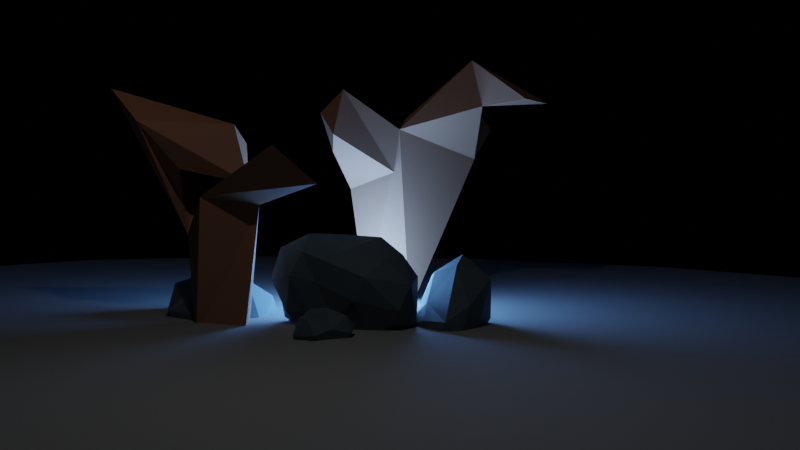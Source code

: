 # Source: assets_trees.blend  (saved by Blender 2.83.18; exported with 4.5.12 LTS)
import bpy
from mathutils import Matrix  # noqa: F401  (used for matrix-valued properties, if any)

bpy.ops.wm.read_factory_settings(use_empty=True)
scene = bpy.context.scene
scene.name = 'Scene'

# ---- collections
col_collection = bpy.data.collections.new('Collection'); scene.collection.children.link(col_collection)
col_rocks = bpy.data.collections.new('rocks'); scene.collection.children.link(col_rocks)

# ---- images (referenced by path relative to the original .blend; pixels are not part of the script)
import os
ASSET_DIR = os.environ.get("B2B_ASSET_DIR", "")  # directory of the original .blend (textures are referenced by path, not embedded)
HERE = os.path.dirname(os.path.abspath(__file__))  # packed textures are extracted next to this script under _unpacked/

def load_image(name, relpath, width, height, colorspace="sRGB"):
    """Load a texture the original file referenced (path relative to the .blend, or extracted next to this script)."""
    p = next((c for c in (os.path.join(HERE, relpath), os.path.join(ASSET_DIR, relpath)) if relpath and os.path.exists(c)), "")
    if p:
        img = bpy.data.images.load(p, check_existing=True)
        img.name = name
    else:  # same state as the original file: an image datablock whose file is absent (Cycles renders it pink)
        img = bpy.data.images.new(name, width, height)
        img.source = "FILE"
        img.filepath = "//" + (relpath or name)
    img.colorspace_settings.name = colorspace
    return img
img_night_exr = load_image('night.exr', 'night.exr', 1024, 1024, 'Linear Rec.709')

# ---- materials (node trees are filled in below, after node groups)
mat_wood_supports_mat = bpy.data.materials.new('wood supports mat')
mat_wood_supports_mat.use_transparent_shadow = False
mat_material = bpy.data.materials.new('Material')
mat_material.use_transparent_shadow = False
mat_stone = bpy.data.materials.new('stone')
mat_stone.use_transparent_shadow = False
mat_stone.diffuse_color = (0.2984, 0.7202, 0.412, 1.0)

# ---- node groups
ng_auto_smooth = bpy.data.node_groups.new('Auto Smooth', 'GeometryNodeTree')
_s = ng_auto_smooth.interface.new_socket(name='Geometry', in_out='OUTPUT', socket_type='NodeSocketGeometry')
_s = ng_auto_smooth.interface.new_socket(name='Geometry', in_out='INPUT', socket_type='NodeSocketGeometry')
_s = ng_auto_smooth.interface.new_socket(name='Angle', in_out='INPUT', socket_type='NodeSocketFloat')
_s.subtype = 'ANGLE'
_s.min_value = 0.0
_s.max_value = 3.142
ng_auto_smooth.is_modifier = True
_N = ng_auto_smooth.nodes; _L = ng_auto_smooth.links
n0 = _N.new('NodeGroupOutput'); n0.name = 'Group Output'; n0.location = (480, -100)
n1 = _N.new('NodeGroupInput'); n1.name = 'Group Input'; n1.location = (-420, -300)
n2 = _N.new('NodeGroupInput'); n2.name = 'Group Input.001'; n2.location = (-60, -100)
n3 = _N.new('GeometryNodeSetShadeSmooth'); n3.name = 'Set Shade Smooth'; n3.location = (120, -100)
n3.domain = 'EDGE'
n4 = _N.new('GeometryNodeSetShadeSmooth'); n4.name = 'Set Shade Smooth.001'; n4.location = (300, -100)
n5 = _N.new('GeometryNodeInputMeshEdgeAngle'); n5.name = 'Edge Angle'; n5.location = (-420, -220)
n6 = _N.new('GeometryNodeInputEdgeSmooth'); n6.name = 'Is Edge Smooth'; n6.location = (-60, -160)
n7 = _N.new('GeometryNodeInputShadeSmooth'); n7.name = 'Is Face Smooth'; n7.location = (-240, -340)
n8 = _N.new('FunctionNodeBooleanMath'); n8.name = 'Boolean Math'; n8.location = (-60, -220)
n9 = _N.new('FunctionNodeCompare'); n9.name = 'Compare'; n9.location = (-240, -180)
n9.operation = 'LESS_EQUAL'
_L.new(n5.outputs[0], n9.inputs[0])
_L.new(n4.outputs[0], n0.inputs[0])
_L.new(n1.outputs[1], n9.inputs[1])
_L.new(n9.outputs[0], n8.inputs[0])
_L.new(n7.outputs[0], n8.inputs[1])
_L.new(n2.outputs[0], n3.inputs[0])
_L.new(n6.outputs[0], n3.inputs[1])
_L.new(n3.outputs[0], n4.inputs[0])
_L.new(n8.outputs[0], n3.inputs[2])
n0.is_active_output = True

# ---- material node trees
mat_wood_supports_mat.use_nodes = True; mat_wood_supports_mat.node_tree.nodes.clear()
_N = mat_wood_supports_mat.node_tree.nodes; _L = mat_wood_supports_mat.node_tree.links
n0 = _N.new('ShaderNodeOutputMaterial'); n0.name = 'Material Output'; n0.location = (300, 300)
n1 = _N.new('ShaderNodeBsdfPrincipled'); n1.name = 'Principled BSDF'; n1.location = (10, 300)
n1.distribution = 'GGX'
n1.subsurface_method = 'BURLEY'
n1.inputs[0].default_value = (0.3329, 0.1571, 0.08765, 1.0)
n1.inputs[2].default_value = 0.65
n1.inputs[3].default_value = 1.45
n1.inputs[13].default_value = 0.1562
n1.inputs[27].default_value = (0.0, 0.0, 0.0, 1.0)
n1.inputs[28].default_value = 1.0
_L.new(n1.outputs[0], n0.inputs[0])
n0.is_active_output = True
mat_material.use_nodes = True; mat_material.node_tree.nodes.clear()
_N = mat_material.node_tree.nodes; _L = mat_material.node_tree.links
n0 = _N.new('ShaderNodeOutputMaterial'); n0.name = 'Material Output'; n0.location = (300, 300)
n1 = _N.new('ShaderNodeBsdfPrincipled'); n1.name = 'Principled BSDF'; n1.location = (10, 300)
n1.distribution = 'GGX'
n1.subsurface_method = 'BURLEY'
n1.inputs[0].default_value = (0.2883, 0.2883, 0.2883, 1.0)
n1.inputs[2].default_value = 0.922
n1.inputs[3].default_value = 1.45
n1.inputs[27].default_value = (0.0, 0.0, 0.0, 1.0)
n1.inputs[28].default_value = 1.0
_L.new(n1.outputs[0], n0.inputs[0])
n0.is_active_output = True
mat_stone.use_nodes = True; mat_stone.node_tree.nodes.clear()
_N = mat_stone.node_tree.nodes; _L = mat_stone.node_tree.links
n0 = _N.new('ShaderNodeOutputMaterial'); n0.name = 'Material Output'; n0.location = (300, 300)
n1 = _N.new('ShaderNodeBsdfPrincipled'); n1.name = 'Principled BSDF'; n1.location = (10, 300)
n1.distribution = 'GGX'
n1.subsurface_method = 'BURLEY'
n1.inputs[0].default_value = (0.07171, 0.1049, 0.1282, 1.0)
n1.inputs[2].default_value = 0.6537
n1.inputs[3].default_value = 1.45
n1.inputs[27].default_value = (0.0, 0.0, 0.0, 1.0)
n1.inputs[28].default_value = 1.0
_L.new(n1.outputs[0], n0.inputs[0])
n0.is_active_output = True

# ---- world
world_world = bpy.data.worlds.new('World'); scene.world = world_world
world_world.use_nodes = True; world_world.node_tree.nodes.clear()
_N = world_world.node_tree.nodes; _L = world_world.node_tree.links
n0 = _N.new('ShaderNodeMapping'); n0.name = 'Mapping'; n0.location = (-490, 390)
n0.width = 240
n1 = _N.new('ShaderNodeBackground'); n1.name = 'Background'; n1.location = (82, 414)
n1.inputs[1].default_value = 0.0
n2 = _N.new('ShaderNodeMixShader'); n2.name = 'Mix Shader'; n2.location = (305, 388)
n2.hide = True
n3 = _N.new('ShaderNodeOutputWorld'); n3.name = 'World Output'; n3.location = (517, 380)
n3.hide = True
n4 = _N.new('ShaderNodeTexCoord'); n4.name = 'Texture Coordinate'; n4.location = (-668, 281)
n4.hide = True
n5 = _N.new('ShaderNodeLightPath'); n5.name = 'Light Path'; n5.location = (84, 524)
n5.hide = True
n6 = _N.new('ShaderNodeBackground'); n6.name = 'Background.001'; n6.location = (81, 231)
n6.inputs[0].default_value = (0.05088, 0.05088, 0.05088, 1.0)
n6.inputs[1].default_value = 0.0
n7 = _N.new('ShaderNodeTexEnvironment'); n7.name = 'Environment Texture'; n7.location = (-212, 364)
n7.image = img_night_exr
n8 = _N.new('NodeReroute'); n8.name = 'Reroute'; n8.location = (278, 431)
n8.width = 16
n8.socket_idname = 'NodeSocketFloat'
n9 = _N.new('NodeReroute'); n9.name = 'Reroute.001'; n9.location = (263, 379)
n9.width = 16
n9.socket_idname = 'NodeSocketShader'
n10 = _N.new('NodeReroute'); n10.name = 'Reroute.002'; n10.location = (273, 295)
n10.width = 16
n10.socket_idname = 'NodeSocketShader'
n11 = _N.new('NodeReroute'); n11.name = 'Reroute.003'; n11.location = (266, 281)
n11.width = 16
n11.socket_idname = 'NodeSocketShader'
n12 = _N.new('NodeReroute'); n12.name = 'Reroute.004'; n12.location = (260, 380)
n12.width = 16
n12.socket_idname = 'NodeSocketShader'
n13 = _N.new('NodeReroute'); n13.name = 'Reroute.005'; n13.location = (285, 420)
n13.width = 16
n13.socket_idname = 'NodeSocketFloat'
n14 = _N.new('NodeReroute'); n14.name = 'Reroute.006'; n14.location = (294, 407)
n14.width = 16
n14.socket_idname = 'NodeSocketFloat'
n15 = _N.new('NodeReroute'); n15.name = 'Reroute.007'; n15.location = (284, 377)
n15.width = 16
n15.socket_idname = 'NodeSocketShader'
n16 = _N.new('NodeReroute'); n16.name = 'Reroute.008'; n16.location = (275, 299)
n16.width = 16
n16.socket_idname = 'NodeSocketShader'
_L.new(n7.outputs[0], n1.inputs[0])
_L.new(n0.outputs[0], n7.inputs[0])
_L.new(n4.outputs[0], n0.inputs[0])
_L.new(n2.outputs[0], n3.inputs[0])
_L.new(n5.outputs[0], n8.inputs[0])
_L.new(n12.outputs[0], n9.inputs[0])
_L.new(n11.outputs[0], n10.inputs[0])
_L.new(n6.outputs[0], n11.inputs[0])
_L.new(n1.outputs[0], n12.inputs[0])
_L.new(n8.outputs[0], n13.inputs[0])
_L.new(n13.outputs[0], n14.inputs[0])
_L.new(n9.outputs[0], n15.inputs[0])
_L.new(n10.outputs[0], n16.inputs[0])
n3.is_active_output = True
world_world.color = (0.05088, 0.05088, 0.05088)
world_world.use_sun_shadow = False
world_world.sun_shadow_jitter_overblur = 0.0

# ---- cameras
cam_camera = bpy.data.cameras.new('Camera')
cam_camera.clip_end = 100.0
cam_camera.ortho_scale = 7.314

# ---- lights
light_point = bpy.data.lights.new('Point', 'POINT')
light_point.color = (0.1499, 0.4034, 1.0)
light_point.transmission_factor = 0.0
light_point.energy = 1000.0
light_point.shadow_soft_size = 1.0
light_point.shadow_maximum_resolution = 0.006
light_point.use_absolute_resolution = True
light_light = bpy.data.lights.new('Light', 'POINT')
light_light.transmission_factor = 0.0
light_light.energy = 100.0
light_light.shadow_soft_size = 0.1
light_light.shadow_maximum_resolution = 0.006
light_light.use_absolute_resolution = True

# ---- meshes
me_vert = bpy.data.meshes.new('Vert')
me_vert.from_pydata([(0.0, 0.0, 0.0), (-0.633, 0.1649, 1.806), (-0.06943, 0.09192, 0.7644), (-0.1107, 0.4313, 1.212), (-0.4052, 0.3117, 1.592), (-0.881, -0.141, 1.774), (-0.005821, 0.7331, 1.468), (-0.1193, 1.119, 1.495), (-0.0422, 1.431, 1.309), (0.06641, -0.1186, 1.164), (0.4079, -0.4252, 1.319), (0.5644, -0.663, 1.241), (0.0, 0.0, -0.1045)], [(4, 1), (0, 2), (2, 3), (3, 4), (1, 5), (3, 6), (6, 7), (7, 8), (2, 9), (9, 10), (10, 11), (12, 0)], [])
me_vert.materials.append(mat_wood_supports_mat)
me_vert.use_remesh_fix_poles = True
me_vert.use_remesh_preserve_attributes = False
me_vert.use_mirror_vertex_groups = False
me_vert.update()
me_plane = bpy.data.meshes.new('Plane')
me_plane.from_pydata([(0.0, 0.0, -0.07423), (-0.0121, -0.00744, 1.207), (-0.4378, -0.3768, 1.687), (-0.7017, -0.4129, 1.985), (-1.044, -0.4391, 1.925), (-1.248, -0.3798, 1.796), (-0.4885, -0.5216, 1.638), (-0.4855, -0.784, 1.531), (-0.4195, -0.8608, 1.437), (0.08045, 0.461, 1.407), (0.03133, 0.6169, 1.545), (0.06544, 0.8306, 1.64), (0.2319, 0.9459, 1.554), (-0.2204, -0.1697, 1.598), (0.02409, -0.02963, 0.6085), (0.0, 0.0, 0.1196)], [(14, 1), (13, 2), (2, 3), (3, 4), (4, 5), (2, 6), (6, 7), (7, 8), (1, 9), (9, 10), (10, 11), (11, 12), (1, 13), (15, 14), (0, 15)], [])
_uv = me_plane.uv_layers.new(name='UVMap')
_uv.uv.foreach_set('vector', [])
me_plane.materials.append(mat_wood_supports_mat)
me_plane.use_remesh_fix_poles = True
me_plane.use_remesh_preserve_attributes = False
me_plane.use_mirror_vertex_groups = False
me_plane.update()
me_plane_002 = bpy.data.meshes.new('Plane.002')
me_plane_002.from_pydata([(-1.0, -1.0, 0.0), (1.0, -1.0, 0.0), (-1.0, 1.0, 0.0), (1.0, 1.0, 0.0)], [], [(0, 1, 3, 2)])
_uv = me_plane_002.uv_layers.new(name='UVMap')
_uv.uv.foreach_set('vector', [0.0, 0.0, 1.0, 0.0, 1.0, 1.0, 0.0, 1.0])
me_plane_002.materials.append(mat_material)
me_plane_002.use_remesh_fix_poles = True
me_plane_002.use_remesh_preserve_attributes = False
me_plane_002.use_mirror_vertex_groups = False
me_plane_002.update()
me_rock = bpy.data.meshes.new('rock')
me_rock.from_pydata([(0.1721, 0.1538, 0.4978), (0.02393, 0.5259, 0.349), (0.1105, 0.2964, -0.5184), (0.3571, -0.1829, -0.1187), (-0.2154, 0.1573, 0.593), (0.517, 0.2406, -0.3311), (-0.07037, -0.4444, -0.4698), (-0.3293, -0.2289, 0.3215), (-0.2554, 0.4862, -0.1428), (-0.4432, 0.1903, -0.2864), (0.5778, 0.104, -0.09816), (0.06592, -0.4621, -0.2338), (-0.1137, -0.1531, 0.3904), (-0.2092, -0.3469, -0.01307), (-0.2862, 0.3671, 0.3787), (0.1925, 0.4054, -0.2192), (0.3775, 0.3364, 0.06524), (0.2455, -0.06474, -0.6826), (-0.5414, -0.1996, 0.0218), (-0.3809, -0.1528, -0.5053), (-0.4512, 0.0723, 0.3419), (0.48, -0.1209, -0.4334), (0.0637, -0.2067, 0.05308)], [], [(16, 10, 5), (0, 10, 16), (17, 5, 21), (5, 10, 21), (22, 3, 10), (7, 18, 13), (14, 4, 1), (16, 15, 1), (2, 8, 15), (2, 17, 19), (2, 19, 9), (21, 11, 6), (21, 6, 17), (6, 19, 17), (9, 18, 20), (19, 18, 9), (19, 6, 18), (11, 18, 6), (8, 20, 14), (21, 10, 3), (15, 16, 5), (0, 22, 10), (11, 3, 22), (21, 3, 11), (7, 13, 12), (22, 12, 13), (0, 12, 22), (11, 22, 13), (14, 20, 4), (16, 1, 0), (0, 1, 4), (12, 0, 4), (7, 12, 4), (20, 7, 4), (15, 8, 1), (2, 9, 8), (14, 1, 8), (15, 5, 2), (5, 17, 2), (11, 13, 18), (20, 18, 7), (8, 9, 20)])
me_rock.materials.append(mat_stone)
me_rock.use_remesh_fix_poles = True
me_rock.use_remesh_preserve_attributes = False
me_rock.use_mirror_vertex_groups = False
me_rock.update()
me_rock_001 = bpy.data.meshes.new('rock.001')
me_rock_001.from_pydata([(-0.3544, -0.009994, 0.07578), (0.04191, 0.4216, 0.2913), (0.335, -0.1638, -0.5407), (-0.3049, 0.03426, 0.4227), (0.2596, 0.2788, 0.002781), (-0.2092, 0.2586, 0.3859), (-0.01697, 0.398, -0.3088), (0.2117, -0.4563, -0.301), (0.4522, 0.1084, -0.2867), (-0.4282, -0.1967, -0.2635), (-0.1676, -0.3828, -0.5454), (-0.04428, -0.5418, -0.3203), (-0.1845, 0.2905, 0.06923), (0.2915, 0.2862, 0.2776), (0.319, 0.04423, 0.1575), (-0.07541, 0.4079, 0.00945), (0.2799, -0.1936, 0.2207), (0.2956, -0.2674, -0.002879), (0.07518, -0.4536, 0.2296), (0.429, -0.08276, -0.1895), (-0.3109, -0.2724, 0.3605), (-0.1298, -0.5101, 0.009843), (-0.1559, -0.4556, 0.3358), (-0.3206, -0.391, -0.1742), (0.2486, 0.04187, -0.6204), (-0.3518, -0.1114, -0.4879), (-0.2064, 0.3695, -0.2454), (0.09134, 0.2635, -0.516), (0.05497, -0.2865, -0.6289), (-0.06003, -0.3005, 0.5432), (-0.1157, 0.03945, 0.6324), (0.05333, 0.03072, 0.6285), (0.3122, 0.08969, 0.3767), (0.1047, 0.3015, 0.5222), (-0.1299, 0.06809, -0.5971), (-0.3977, 0.1429, -0.3026), (0.2822, 0.2384, -0.4101), (0.2098, -0.2211, 0.4377)], [], [(12, 26, 35), (0, 35, 9), (5, 12, 0), (12, 15, 26), (15, 6, 26), (13, 8, 4), (14, 19, 8), (1, 4, 15), (32, 14, 13), (4, 36, 6), (14, 17, 19), (37, 18, 16), (29, 22, 18), (22, 21, 18), (17, 7, 19), (19, 2, 8), (19, 7, 2), (21, 23, 11), (18, 11, 7), (3, 0, 20), (9, 10, 23), (25, 34, 10), (34, 24, 28), (34, 28, 10), (27, 24, 34), (35, 34, 25), (35, 26, 34), (26, 6, 34), (6, 27, 34), (6, 36, 27), (28, 24, 2), (25, 10, 9), (37, 32, 31), (29, 37, 30), (31, 33, 30), (22, 29, 20), (3, 30, 5), (30, 3, 20), (9, 35, 25), (0, 12, 35), (3, 5, 0), (12, 5, 15), (5, 1, 15), (15, 4, 6), (13, 14, 8), (1, 13, 4), (32, 16, 14), (4, 8, 36), (16, 18, 17), (14, 16, 17), (37, 29, 18), (17, 18, 7), (21, 20, 23), (20, 9, 23), (18, 21, 11), (22, 20, 21), (20, 0, 9), (11, 23, 10), (27, 36, 24), (2, 24, 8), (24, 36, 8), (28, 7, 11), (28, 2, 7), (10, 28, 11), (30, 37, 31), (31, 32, 33), (37, 16, 32), (32, 13, 33), (33, 13, 1), (5, 33, 1), (30, 33, 5), (29, 30, 20)])
me_rock_001.materials.append(mat_stone)
me_rock_001.use_remesh_fix_poles = True
me_rock_001.use_remesh_preserve_attributes = False
me_rock_001.use_mirror_vertex_groups = False
me_rock_001.update()
me_rock_002 = bpy.data.meshes.new('rock.002')
me_rock_002.from_pydata([(0.07065, -0.4791, -0.1157), (0.04877, 0.2119, 0.4282), (-0.3477, 0.1728, 0.3119), (0.5036, -0.1117, -0.226), (-0.2354, -0.02704, 0.5365), (0.227, -0.286, -0.3948), (0.3246, 0.02821, -0.5656), (-0.1515, -0.4013, -0.4197), (-0.4495, -0.2452, -0.22), (-0.405, 0.242, -0.2139), (-0.08327, 0.3924, 0.0131), (0.4416, 0.2179, -0.2172), (0.03626, -0.4175, 0.1467), (-0.3998, -0.2184, 0.3622), (0.08337, 0.2891, -0.4345), (-0.3315, -0.1362, -0.4913), (0.3101, 0.1485, 0.1007), (0.07872, -0.1201, 0.4397)], [], [(3, 11, 16), (5, 3, 0), (11, 3, 6), (1, 16, 10), (10, 2, 1), (12, 8, 0), (13, 12, 17), (0, 3, 12), (13, 4, 2), (2, 4, 1), (7, 15, 6), (15, 14, 6), (7, 6, 5), (14, 11, 6), (5, 6, 3), (15, 8, 9), (12, 3, 16), (11, 14, 10), (11, 10, 16), (2, 10, 9), (10, 14, 9), (13, 8, 12), (0, 8, 7), (16, 17, 12), (0, 7, 5), (17, 1, 4), (16, 1, 17), (13, 17, 4), (7, 8, 15), (15, 9, 14), (9, 13, 2), (9, 8, 13)])
me_rock_002.materials.append(mat_stone)
me_rock_002.use_remesh_fix_poles = True
me_rock_002.use_remesh_preserve_attributes = False
me_rock_002.use_mirror_vertex_groups = False
me_rock_002.update()
me_rock_003 = bpy.data.meshes.new('rock.003')
me_rock_003.from_pydata([(0.6447, 0.1715, -0.3219), (-0.4236, -0.3152, 0.3263), (0.2589, -0.01568, -0.5704), (0.007262, 0.3187, -0.435), (0.2874, -0.4068, -0.1654), (-0.0488, -0.03698, -0.2132), (0.3342, -0.3537, 0.4772), (-0.1608, -0.4646, 0.6221), (0.5161, -0.3432, 0.06003), (0.09603, 0.5297, -0.3482), (0.5131, -0.2383, -0.3989), (0.1339, 0.1785, -0.4272), (-0.4112, 0.224, 0.2188), (-0.2185, 0.1451, 0.09852), (-0.438, 0.05507, 0.547), (0.2344, -0.4386, 0.1737), (-0.1309, -0.5666, 0.3348), (-0.1782, -0.2938, 0.06618), (0.6119, -0.07726, -0.1464), (-0.0107, 0.5448, 0.336), (-0.1859, 0.6367, 0.003643), (0.4305, 0.3325, 0.311), (0.0378, -0.171, 0.7146), (0.1036, 0.2952, 0.6354), (-0.331, 0.4022, 0.3808), (-0.3917, 0.3022, -0.1717), (-0.4026, 0.5134, -0.119), (0.1593, 0.4235, -0.03041)], [], [(5, 2, 4), (5, 11, 2), (0, 10, 2), (9, 2, 11), (5, 3, 11), (26, 9, 3), (12, 25, 13), (25, 12, 26), (3, 25, 26), (14, 12, 1), (17, 13, 5), (17, 12, 13), (5, 15, 17), (1, 16, 7), (1, 17, 16), (5, 4, 15), (6, 15, 8), (15, 4, 8), (6, 8, 18), (27, 20, 19), (21, 9, 27), (9, 20, 27), (19, 20, 24), (23, 22, 6), (23, 14, 22), (21, 23, 6), (19, 23, 21), (14, 7, 22), (9, 0, 2), (10, 4, 2), (25, 3, 5), (9, 11, 3), (5, 13, 25), (24, 26, 12), (17, 1, 12), (7, 14, 1), (24, 12, 14), (17, 15, 16), (15, 6, 16), (6, 7, 16), (10, 8, 4), (21, 18, 0), (6, 18, 21), (18, 8, 10), (0, 18, 10), (0, 9, 21), (21, 27, 19), (20, 9, 26), (24, 20, 26), (19, 24, 23), (23, 24, 14), (22, 7, 6)])
me_rock_003.materials.append(mat_stone)
me_rock_003.use_remesh_fix_poles = True
me_rock_003.use_remesh_preserve_attributes = False
me_rock_003.use_mirror_vertex_groups = False
me_rock_003.update()

# ---- objects
ob_tree2 = bpy.data.objects.new('Tree2', me_vert)
ob_point = bpy.data.objects.new('Point', light_point)
ob_light = bpy.data.objects.new('Light', light_light)
ob_camera = bpy.data.objects.new('Camera', cam_camera)
ob_tree1 = bpy.data.objects.new('tree1', me_plane)
ob_floor = bpy.data.objects.new('floor', me_plane_002)
ob_rock = bpy.data.objects.new('rock', me_rock)
ob_rock_001 = bpy.data.objects.new('rock.001', me_rock_001)
ob_rock_002 = bpy.data.objects.new('rock.002', me_rock_002)
ob_rock_003 = bpy.data.objects.new('rock.003', me_rock_003)

# ---- transforms, parenting, visibility, modifiers, constraints
ob_tree2.location = (0.2515, -1.329, -0.05207)
ob_tree2.rotation_euler = (0.0, -0.0, 1.931)
ob_tree2.scale = (1.354, 1.354, 1.354)
ob_tree2.lineart.crease_threshold = 0.0
_m = ob_tree2.modifiers.new('Skin', 'SKIN')
_m = ob_tree2.modifiers.new('Subdivision', 'SUBSURF')
_m.uv_smooth = 'PRESERVE_CORNERS'
_m.levels = 2
_m.show_only_control_edges = False
_m = ob_tree2.modifiers.new('Decimate', 'DECIMATE')
_m.ratio = 0.01594
ob_point.location = (-1.439, -0.06934, 0.262)
ob_point.lineart.crease_threshold = 0.0
ob_light.location = (4.076, 1.005, 5.904)
ob_light.rotation_euler = (0.6503, 0.05522, 1.866)
ob_light.lock_rotations_4d = False
ob_light.empty_display_type = 'ARROWS'
ob_light.color = (0.0, 0.0, 0.0, 0.0)
ob_light.lineart.crease_threshold = 0.0
ob_camera.location = (12.16, 3.383, 1.797)
ob_camera.rotation_euler = (1.516, -0.008426, 1.793)
ob_camera.scale = (1.0, 1.0, 1.0)
ob_camera.lock_rotations_4d = False
ob_camera.empty_display_type = 'ARROWS'
ob_camera.color = (0.0, 0.0, 0.0, 0.0)
ob_camera.display_type = 'WIRE'
ob_camera.lineart.crease_threshold = 0.0
ob_tree1.location = (-2.477, -0.04748, -0.1058)
ob_tree1.rotation_euler = (0.0, -0.0, -1.79)
ob_tree1.scale = (1.5, 1.5, 1.5)
ob_tree1.lineart.crease_threshold = 0.0
_m = ob_tree1.modifiers.new('Skin', 'SKIN')
_m = ob_tree1.modifiers.new('Subdivision', 'SUBSURF')
_m.uv_smooth = 'PRESERVE_CORNERS'
_m.levels = 2
_m.show_only_control_edges = False
_m = ob_tree1.modifiers.new('Decimate', 'DECIMATE')
_m.ratio = 0.01923
ob_floor.location = (0.0, 0.0, -0.03238)
ob_floor.scale = (10.0, 10.0, 10.0)
ob_floor.lineart.crease_threshold = 0.0
_m = ob_floor.modifiers.new('Subdivision', 'SUBSURF')
_m.uv_smooth = 'PRESERVE_CORNERS'
_m.levels = 3
_m.show_only_control_edges = False
ob_rock.location = (-0.3177, 1.114, 0.1671)
ob_rock.lineart.crease_threshold = 0.0
_m = ob_rock.modifiers.new('Auto Smooth', 'NODES')
_m.node_group = ng_auto_smooth
_gi = [s.identifier for s in ng_auto_smooth.interface.items_tree if s.item_type == 'SOCKET' and s.in_out == 'INPUT']
_m[_gi[1]] = 0.5236  # Angle
ob_rock_001.location = (0.0, 0.0, 0.4255)
ob_rock_001.rotation_euler = (1.571, -0.0, 0.0)
ob_rock_001.scale = (1.37, 1.37, 1.37)
ob_rock_001.lineart.crease_threshold = 0.0
_m = ob_rock_001.modifiers.new('Auto Smooth', 'NODES')
_m.node_group = ng_auto_smooth
_gi = [s.identifier for s in ng_auto_smooth.interface.items_tree if s.item_type == 'SOCKET' and s.in_out == 'INPUT']
_m[_gi[1]] = 0.5236  # Angle
ob_rock_002.location = (0.9657, 0.06332, 0.02656)
ob_rock_002.rotation_euler = (-1.189, -0.556, 0.137)
ob_rock_002.scale = (0.601, 0.601, 0.601)
ob_rock_002.lineart.crease_threshold = 0.0
_m = ob_rock_002.modifiers.new('Auto Smooth', 'NODES')
_m.node_group = ng_auto_smooth
_gi = [s.identifier for s in ng_auto_smooth.interface.items_tree if s.item_type == 'SOCKET' and s.in_out == 'INPUT']
_m[_gi[1]] = 0.5236  # Angle
ob_rock_003.location = (-0.4466, -1.735, -0.1093)
ob_rock_003.rotation_euler = (0.7616, -0.8514, 10.18)
ob_rock_003.lineart.crease_threshold = 0.0
_m = ob_rock_003.modifiers.new('Auto Smooth', 'NODES')
_m.node_group = ng_auto_smooth
_gi = [s.identifier for s in ng_auto_smooth.interface.items_tree if s.item_type == 'SOCKET' and s.in_out == 'INPUT']
_m[_gi[1]] = 0.5236  # Angle

# ---- collection membership
scene.collection.objects.link(ob_tree2)
scene.collection.objects.link(ob_point)
col_collection.objects.link(ob_light)
col_collection.objects.link(ob_camera)
col_collection.objects.link(ob_tree1)
col_collection.objects.link(ob_floor)
col_rocks.objects.link(ob_rock)
col_rocks.objects.link(ob_rock_001)
col_rocks.objects.link(ob_rock_002)
col_rocks.objects.link(ob_rock_003)

# ---- scene / render settings (as saved in the file)
scene.camera = ob_camera
scene.frame_start = 1; scene.frame_end = 250; scene.frame_set(1)
scene.render.engine = 'BLENDER_EEVEE_NEXT'
scene.cycles.use_denoising = False
scene.cycles.samples = 128
scene.cycles.sampling_pattern = 'TABULATED_SOBOL'
scene.cycles.use_adaptive_sampling = False
scene.cycles.use_light_tree = False
scene.eevee.use_gtao = True
scene.eevee.use_raytracing = True
scene.view_settings.view_transform = 'Filmic'
bpy.context.view_layer.update()
